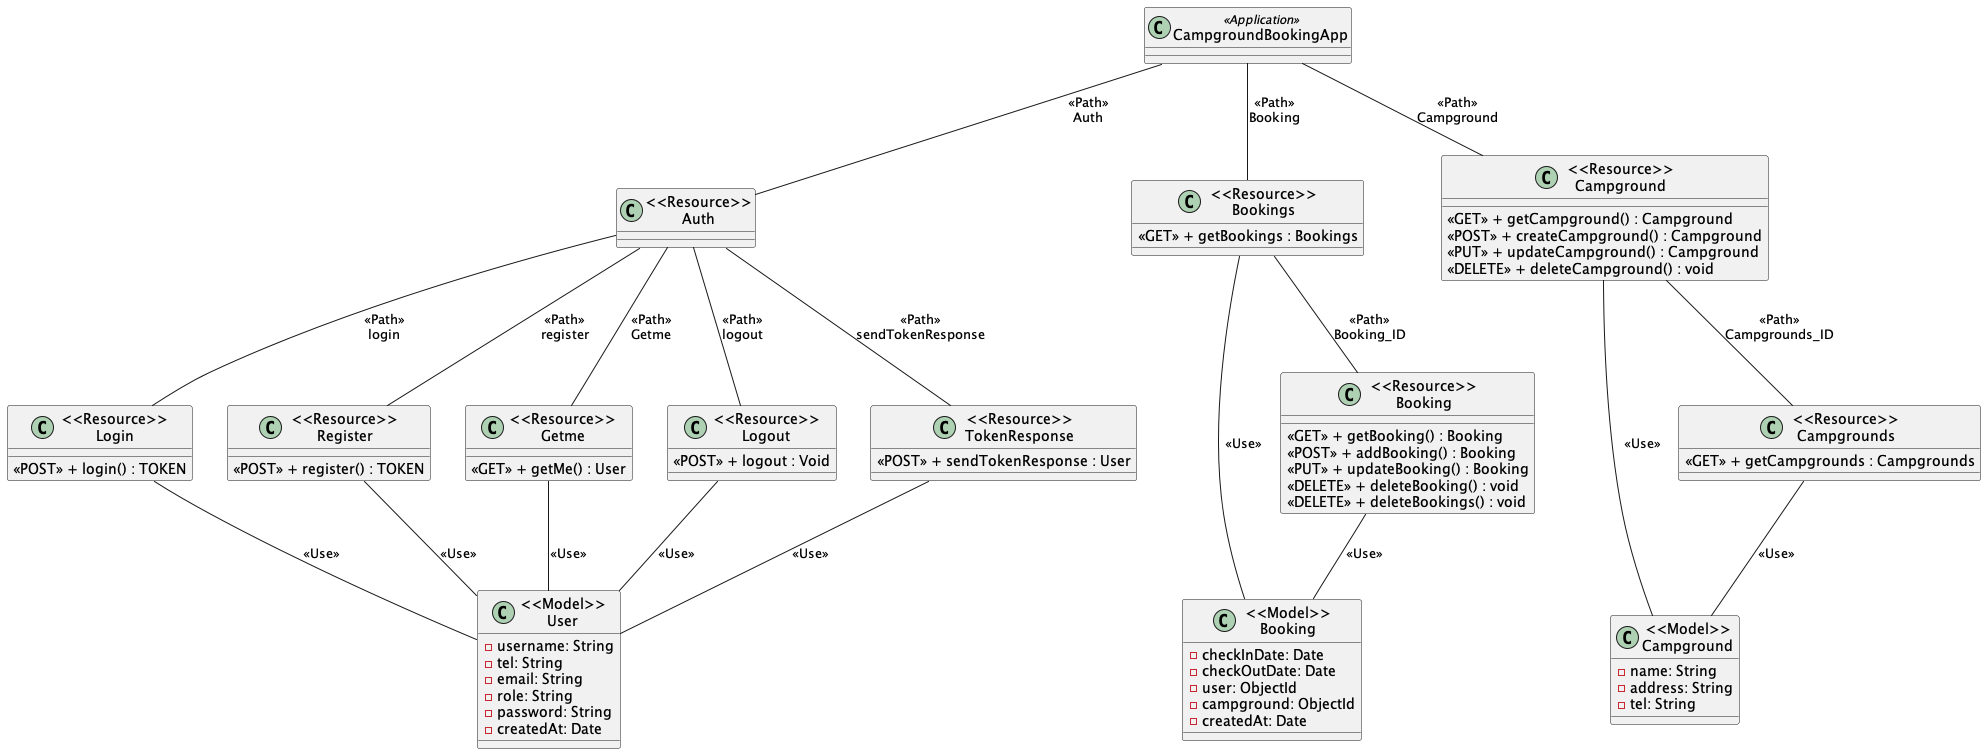

The diagram above was rendered by PlantUML. Its source (embedded in the PNG):
@startuml classdiagram
class "CampgroundBookingApp" <<Application>> {
}

class "<<Resource>>\nAuth" {
}

class "<<Resource>>\nLogin" {
  <<POST>> + login() : TOKEN
}

class "<<Resource>>\nRegister" {
  <<POST>> + register() : TOKEN
}

class "<<Resource>>\nGetme" {
  <<GET>> + getMe() : User
}

class "<<Resource>>\nLogout" {
  <<POST>> + logout : Void
}

class "<<Resource>>\nTokenResponse" {
  <<POST>> + sendTokenResponse : User
}

class "<<Model>>\nUser" {
  - username: String
  - tel: String
  - email: String
  - role: String
  - password: String
  - createdAt: Date
}

class "<<Model>>\nBooking" {
  - checkInDate: Date
  - checkOutDate: Date
  - user: ObjectId
  - campground: ObjectId
  - createdAt: Date
}

class "<<Resource>>\nBooking" {
    <<GET>> + getBooking() : Booking
    <<POST>> + addBooking() : Booking
    <<PUT>> + updateBooking() : Booking
    <<DELETE>> + deleteBooking() : void
    <<DELETE>> + deleteBookings() : void
}

class "<<Resource>>\nBookings" {
  <<GET>> + getBookings : Bookings
}

class "<<Model>>\nCampground" {
  - name: String
  - address: String
  - tel: String
}

class "<<Resource>>\nCampground" {
    <<GET>> + getCampground() : Campground
    <<POST>> + createCampground() : Campground
    <<PUT>> + updateCampground() : Campground
    <<DELETE>> + deleteCampground() : void
}

class "<<Resource>>\nCampgrounds" {
  <<GET>> + getCampgrounds : Campgrounds
}

"CampgroundBookingApp" -- "<<Resource>>\nAuth" : <<Path>>\nAuth
"CampgroundBookingApp" -- "<<Resource>>\nCampground" : <<Path>>\nCampground
"CampgroundBookingApp" -- "<<Resource>>\nBookings" : <<Path>>\nBooking

"<<Resource>>\nAuth" -- "<<Resource>>\nLogin" : <<Path>>\nlogin
"<<Resource>>\nAuth" -- "<<Resource>>\nRegister"  : <<Path>>\nregister
"<<Resource>>\nAuth" -- "<<Resource>>\nGetme"  : <<Path>>\nGetme
"<<Resource>>\nAuth" -- "<<Resource>>\nLogout"  : <<Path>>\nlogout
"<<Resource>>\nAuth" -- "<<Resource>>\nTokenResponse"  : <<Path>>\nsendTokenResponse

"<<Resource>>\nLogin" -- "<<Model>>\nUser" : <<Use>>
"<<Resource>>\nRegister" -- "<<Model>>\nUser" : <<Use>>
"<<Resource>>\nGetme" -- "<<Model>>\nUser" : <<Use>>
"<<Resource>>\nLogout" -- "<<Model>>\nUser" : <<Use>>
"<<Resource>>\nTokenResponse" -- "<<Model>>\nUser" : <<Use>>

"<<Resource>>\nBookings" -- "<<Resource>>\nBooking" : <<Path>>\nBooking_ID
"<<Resource>>\nBooking" -- "<<Model>>\nBooking" : <<Use>>
"<<Resource>>\nBookings" -- "<<Model>>\nBooking" : <<Use>>


"<<Resource>>\nCampground" -- "<<Resource>>\nCampgrounds" : <<Path>>\nCampgrounds_ID
"<<Resource>>\nCampground" -- "<<Model>>\nCampground" : <<Use>>
"<<Resource>>\nCampgrounds" -- "<<Model>>\nCampground" : <<Use>>

@enduml